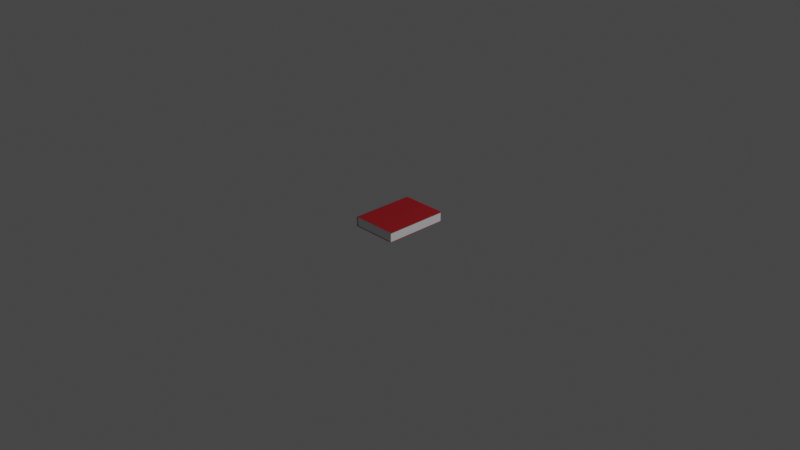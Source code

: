# Source: livro.blend  (saved by Blender 2.92.15; exported with 4.5.12 LTS)
import bpy
from mathutils import Matrix  # noqa: F401  (used for matrix-valued properties, if any)

bpy.ops.wm.read_factory_settings(use_empty=True)
scene = bpy.context.scene
scene.name = 'Scene'

# ---- collections
col_collection = bpy.data.collections.new('Collection'); scene.collection.children.link(col_collection)

# ---- materials (node trees are filled in below, after node groups)
mat_material = bpy.data.materials.new('Material')
mat_material.alpha_threshold = 0.0
mat_material.use_transparent_shadow = False
mat_material.line_color = (0.0, 0.0, 0.0, 1.0)
mat_livro = bpy.data.materials.new('Livro')
mat_livro.use_transparent_shadow = False

# ---- material node trees
mat_material.use_nodes = True; mat_material.node_tree.nodes.clear()
_N = mat_material.node_tree.nodes; _L = mat_material.node_tree.links
n0 = _N.new('ShaderNodeOutputMaterial'); n0.name = 'Material Output'; n0.location = (300, 300)
n1 = _N.new('ShaderNodeBsdfPrincipled'); n1.name = 'Principled BSDF'; n1.location = (10, 300)
n1.distribution = 'GGX'
n1.subsurface_method = 'BURLEY'
n1.inputs[2].default_value = 0.4
n1.inputs[3].default_value = 1.45
n1.inputs[27].default_value = (0.0, 0.0, 0.0, 1.0)
n1.inputs[28].default_value = 1.0
_L.new(n1.outputs[0], n0.inputs[0])
n0.is_active_output = True
mat_livro.use_nodes = True; mat_livro.node_tree.nodes.clear()
_N = mat_livro.node_tree.nodes; _L = mat_livro.node_tree.links
n0 = _N.new('ShaderNodeBsdfPrincipled'); n0.name = 'Principled BSDF'; n0.location = (10, 300)
n0.distribution = 'GGX'
n0.subsurface_method = 'BURLEY'
n0.inputs[0].default_value = (0.2585, 0.0, 0.003214, 1.0)
n0.inputs[2].default_value = 1.0
n0.inputs[3].default_value = 1.45
n0.inputs[27].default_value = (0.0, 0.0, 0.0, 1.0)
n0.inputs[28].default_value = 1.0
n1 = _N.new('ShaderNodeOutputMaterial'); n1.name = 'Material Output'; n1.location = (300, 300)
_L.new(n0.outputs[0], n1.inputs[0])
n1.is_active_output = True

# ---- world
world_world = bpy.data.worlds.new('World'); scene.world = world_world
world_world.use_nodes = True; world_world.node_tree.nodes.clear()
_N = world_world.node_tree.nodes; _L = world_world.node_tree.links
n0 = _N.new('ShaderNodeOutputWorld'); n0.name = 'World Output'; n0.location = (300, 300)
n1 = _N.new('ShaderNodeBackground'); n1.name = 'Background'; n1.location = (10, 300)
n1.inputs[0].default_value = (0.05088, 0.05088, 0.05088, 1.0)
_L.new(n1.outputs[0], n0.inputs[0])
n0.is_active_output = True
world_world.color = (0.05088, 0.05088, 0.05088)
world_world.use_sun_shadow = False
world_world.sun_shadow_jitter_overblur = 0.0

# ---- cameras
cam_camera = bpy.data.cameras.new('Camera')
cam_camera.clip_end = 100.0
cam_camera.ortho_scale = 7.314

# ---- lights
light_light = bpy.data.lights.new('Light', 'POINT')
light_light.transmission_factor = 0.0
light_light.energy = 1000.0
light_light.shadow_soft_size = 0.1
light_light.shadow_maximum_resolution = 0.006
light_light.use_absolute_resolution = True

# ---- meshes
me_cube = bpy.data.meshes.new('Cube')
me_cube.from_pydata([(1.0, 1.0, 1.0), (1.0, 1.0, -1.0), (1.0, -1.0, 1.0), (1.0, -1.0, -1.0), (-1.0, 1.0, 1.0), (-1.0, 1.0, -1.0), (-1.0, -1.0, 1.0), (-1.0, -1.0, -1.0), (1.035, 1.0, 1.0), (1.035, -1.0, 1.0), (1.025, 1.0, -1.0), (1.025, -1.0, -1.0), (1.0, -1.0, 1.0), (1.0, -1.0, -1.0), (-1.0, -1.0, 1.0), (-1.0, -1.0, -1.0), (1.035, -1.0, 1.0), (1.025, -1.0, -1.0), (-1.0, -1.02, 1.0), (-1.0, -1.02, -1.0), (1.0, -1.02, 1.0), (1.0, -1.02, -1.0), (-1.0, -1.02, 1.0), (-1.0, -1.02, -1.0), (1.035, -1.02, 1.0), (1.025, -1.02, -1.0)], [], [(0, 4, 6, 2), (3, 2, 6, 7), (7, 6, 4, 5), (5, 1, 3, 7), (1, 0, 2, 3), (5, 4, 0, 1), (2, 0, 8, 9), (1, 3, 11, 10), (7, 3, 13, 15), (6, 2, 12, 14), (11, 3, 13, 17), (2, 9, 16, 12), (6, 7, 19, 18), (17, 13, 21, 25), (15, 13, 21, 23), (12, 16, 24, 20), (14, 12, 20, 22)])
me_cube.polygons.foreach_set('material_index', [1, 0, 1, 1, 0, 0, 1, 1, 0, 0, 0, 0, 1, 1, 1, 1, 1])
_uv = me_cube.uv_layers.new(name='UVMap')
_uv.uv.foreach_set('vector', [0.625, 0.5, 0.875, 0.5, 0.875, 0.75, 0.625, 0.75, 0.375, 0.75, 0.625, 0.75, 0.625, 1.0, 0.375, 1.0, 0.375, 0.0, 0.625, 0.0, 0.625, 0.25, 0.375, 0.25, 0.125, 0.5, 0.375, 0.5, 0.375, 0.75, 0.125, 0.75, 0.375, 0.5, 0.625, 0.5, 0.625, 0.75, 0.375, 0.75, 0.375, 0.25, 0.625, 0.25, 0.625, 0.5, 0.375, 0.5, 0.625, 0.75, 0.625, 0.5, 0.625, 0.5, 0.625, 0.75, 0.375, 0.5, 0.375, 0.75, 0.375, 0.75, 0.375, 0.5, 0.375, 1.0, 0.375, 0.75, 0.375, 0.75, 0.375, 1.0, 0.875, 0.75, 0.625, 0.75, 0.625, 0.75, 0.875, 0.75, 0.375, 0.75, 0.375, 0.75, 0.375, 0.75, 0.375, 0.75, 0.625, 0.75, 0.625, 0.75, 0.625, 0.75, 0.625, 0.75, 0.625, 1.0, 0.375, 1.0, 0.375, 1.0, 0.625, 1.0, 0.375, 0.75, 0.375, 0.75, 0.375, 0.75, 0.375, 0.75, 0.375, 1.0, 0.375, 0.75, 0.375, 0.75, 0.375, 1.0, 0.625, 0.75, 0.625, 0.75, 0.625, 0.75, 0.625, 0.75, 0.875, 0.75, 0.625, 0.75, 0.625, 0.75, 0.875, 0.75])
me_cube.materials.append(mat_material)
me_cube.materials.append(mat_livro)
me_cube.use_remesh_preserve_volume = False
me_cube.use_remesh_preserve_attributes = False
me_cube.use_mirror_vertex_groups = False
me_cube.update()

# ---- objects
ob_cube = bpy.data.objects.new('Cube', me_cube)
ob_light = bpy.data.objects.new('Light', light_light)
ob_camera = bpy.data.objects.new('Camera', cam_camera)

# ---- transforms, parenting, visibility, modifiers, constraints
ob_cube.location = (0.0, 0.0, 0.0)
ob_cube.scale = (0.2473, 0.3451, 0.05244)
ob_cube.lock_rotations_4d = False
ob_cube.empty_display_type = 'ARROWS'
ob_cube.lineart.crease_threshold = 0.0
ob_light.location = (4.076, 1.005, 5.904)
ob_light.rotation_euler = (0.6503, 0.05522, 1.866)
ob_light.lock_rotations_4d = False
ob_light.empty_display_type = 'ARROWS'
ob_light.color = (0.0, 0.0, 0.0, 0.0)
ob_light.lineart.crease_threshold = 0.0
ob_camera.location = (7.359, -6.926, 4.958)
ob_camera.rotation_euler = (1.109, 0.0, 0.8149)
ob_camera.lock_rotations_4d = False
ob_camera.empty_display_type = 'ARROWS'
ob_camera.color = (0.0, 0.0, 0.0, 0.0)
ob_camera.display_type = 'WIRE'
ob_camera.lineart.crease_threshold = 0.0

# ---- collection membership
col_collection.objects.link(ob_cube)
col_collection.objects.link(ob_light)
col_collection.objects.link(ob_camera)

# ---- scene / render settings (as saved in the file)
scene.camera = ob_camera
scene.frame_start = 1; scene.frame_end = 250; scene.frame_set(1)
scene.render.engine = 'BLENDER_EEVEE_NEXT'
scene.cycles.use_denoising = False
scene.cycles.samples = 128
scene.cycles.sampling_pattern = 'TABULATED_SOBOL'
scene.cycles.use_adaptive_sampling = False
scene.cycles.use_light_tree = False
scene.view_settings.view_transform = 'Filmic'
bpy.context.view_layer.update()
